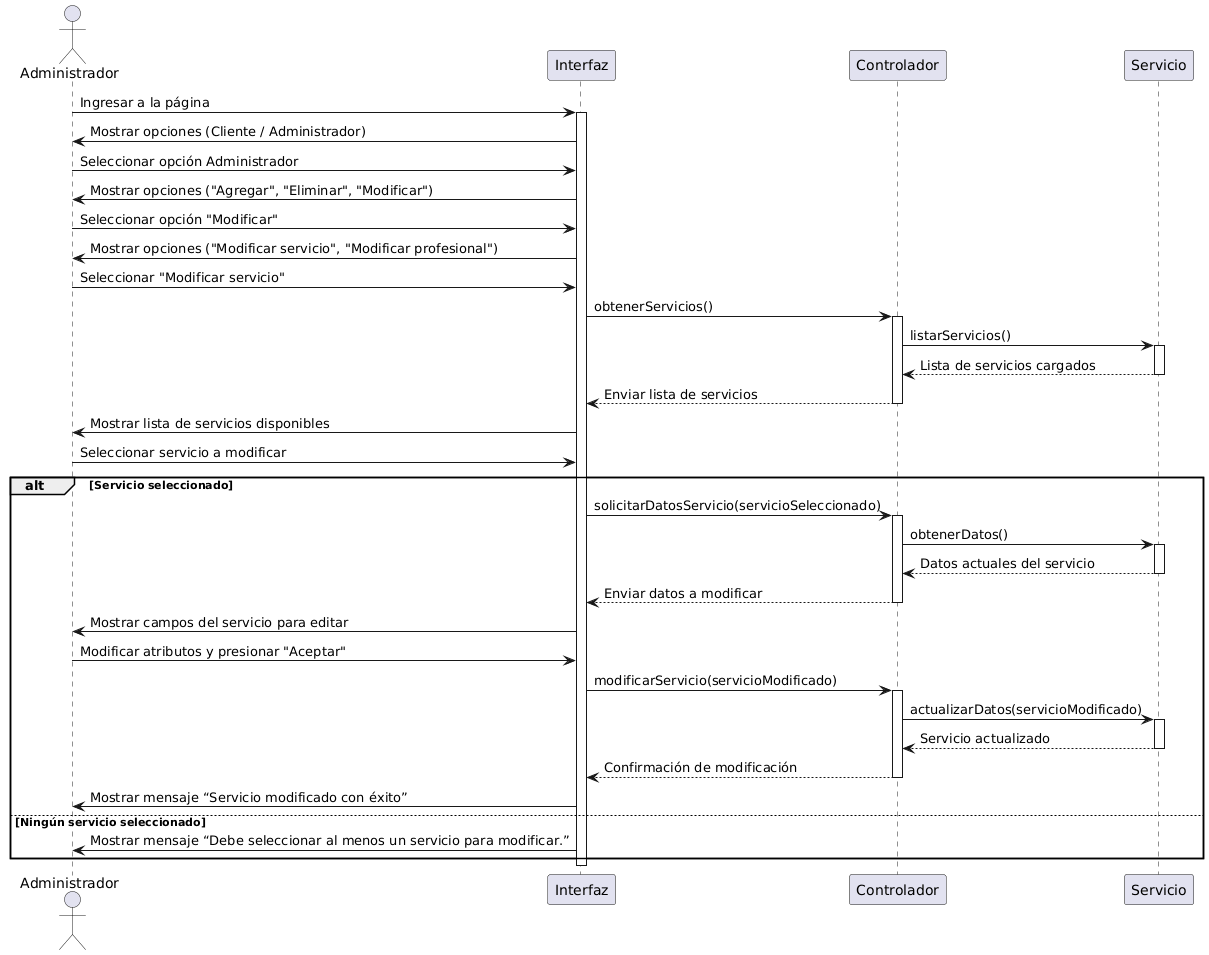

The diagram above was rendered by PlantUML. Its source (embedded in the PNG):
@startuml
actor Administrador
participant "Interfaz" as Web
participant "Controlador" as Controlador
participant "Servicio" as Servicio


Administrador -> Web: Ingresar a la página
activate Web

Web -> Administrador: Mostrar opciones (Cliente / Administrador)
Administrador -> Web: Seleccionar opción Administrador

Web -> Administrador: Mostrar opciones ("Agregar", "Eliminar", "Modificar")
Administrador -> Web: Seleccionar opción "Modificar"

Web -> Administrador: Mostrar opciones ("Modificar servicio", "Modificar profesional")
Administrador -> Web: Seleccionar "Modificar servicio"

Web -> Controlador: obtenerServicios()
activate Controlador
Controlador -> Servicio: listarServicios()
activate Servicio
Servicio --> Controlador: Lista de servicios cargados
deactivate Servicio
Controlador --> Web: Enviar lista de servicios
deactivate Controlador

Web -> Administrador: Mostrar lista de servicios disponibles
Administrador -> Web: Seleccionar servicio a modificar

alt Servicio seleccionado
    Web -> Controlador: solicitarDatosServicio(servicioSeleccionado)
    activate Controlador
    Controlador -> Servicio: obtenerDatos()
    activate Servicio
    Servicio --> Controlador: Datos actuales del servicio
    deactivate Servicio
    Controlador --> Web: Enviar datos a modificar
    deactivate Controlador

    Web -> Administrador: Mostrar campos del servicio para editar
    Administrador -> Web: Modificar atributos y presionar "Aceptar"

    Web -> Controlador: modificarServicio(servicioModificado)
    activate Controlador
    Controlador -> Servicio: actualizarDatos(servicioModificado)
    activate Servicio
    Servicio --> Controlador: Servicio actualizado
    deactivate Servicio
    Controlador --> Web: Confirmación de modificación
    deactivate Controlador

    Web -> Administrador: Mostrar mensaje “Servicio modificado con éxito”

else Ningún servicio seleccionado
    Web -> Administrador: Mostrar mensaje “Debe seleccionar al menos un servicio para modificar.”
end

deactivate Web
@enduml